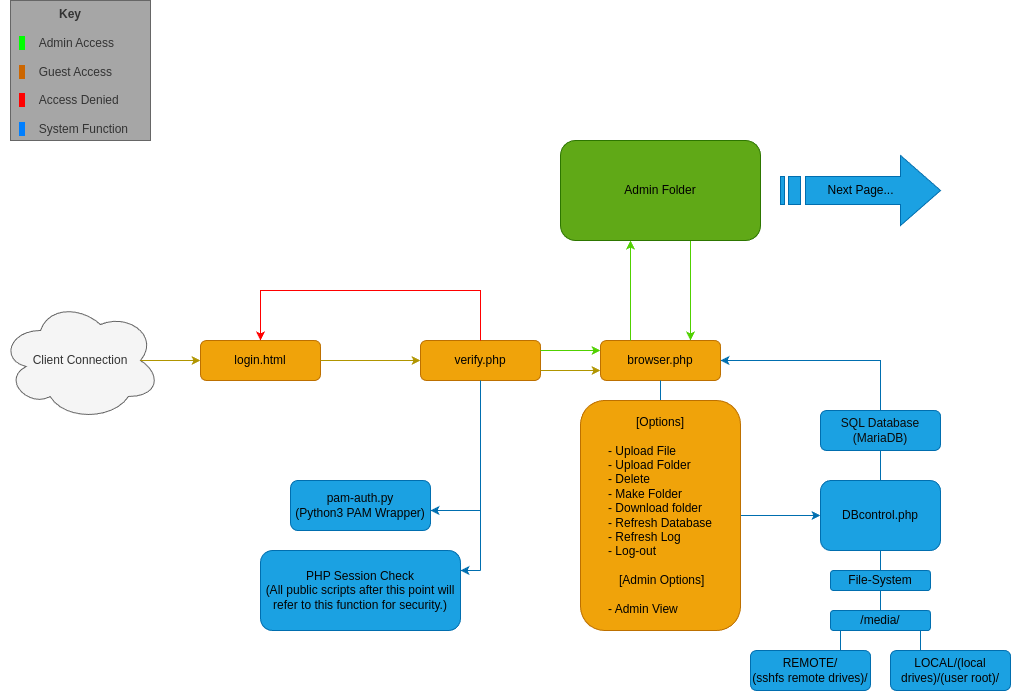

The diagram above was exported from draw.io. Its source (the exported page's mxGraphModel, read from the mxfile embedded in the PNG):
<mxGraphModel dx="1434" dy="838" grid="1" gridSize="10" guides="1" tooltips="1" connect="1" arrows="1" fold="1" page="1" pageScale="1" pageWidth="1600" pageHeight="900" math="0" shadow="0">
  <root>
    <mxCell id="WIyWlLk6GJQsqaUBKTNV-0" />
    <mxCell id="WIyWlLk6GJQsqaUBKTNV-1" parent="WIyWlLk6GJQsqaUBKTNV-0" />
    <mxCell id="WIyWlLk6GJQsqaUBKTNV-3" value="login.html" style="rounded=1;whiteSpace=wrap;html=1;fontSize=12;glass=0;strokeWidth=1;shadow=0;fillColor=#f0a30a;fontColor=#000000;strokeColor=#BD7000;" parent="WIyWlLk6GJQsqaUBKTNV-1" vertex="1">
      <mxGeometry x="230" y="380" width="120" height="40" as="geometry" />
    </mxCell>
    <mxCell id="WIyWlLk6GJQsqaUBKTNV-7" value="verify.php" style="rounded=1;whiteSpace=wrap;html=1;fontSize=12;glass=0;strokeWidth=1;shadow=0;fillColor=#f0a30a;fontColor=#000000;strokeColor=#BD7000;" parent="WIyWlLk6GJQsqaUBKTNV-1" vertex="1">
      <mxGeometry x="450" y="380" width="120" height="40" as="geometry" />
    </mxCell>
    <mxCell id="wQQn0S-tOBAqPQaY6J37-0" value="Client Connection" style="ellipse;shape=cloud;whiteSpace=wrap;html=1;fillColor=#f5f5f5;fontColor=#333333;strokeColor=#666666;" parent="WIyWlLk6GJQsqaUBKTNV-1" vertex="1">
      <mxGeometry x="30" y="340" width="160" height="120" as="geometry" />
    </mxCell>
    <mxCell id="wQQn0S-tOBAqPQaY6J37-1" value="" style="endArrow=classic;html=1;rounded=0;exitX=1;exitY=0.5;exitDx=0;exitDy=0;entryX=0;entryY=0.5;entryDx=0;entryDy=0;fillColor=#e3c800;strokeColor=#B09500;" parent="WIyWlLk6GJQsqaUBKTNV-1" source="WIyWlLk6GJQsqaUBKTNV-3" target="WIyWlLk6GJQsqaUBKTNV-7" edge="1">
      <mxGeometry width="50" height="50" relative="1" as="geometry">
        <mxPoint x="370" y="380" as="sourcePoint" />
        <mxPoint x="420" y="330" as="targetPoint" />
      </mxGeometry>
    </mxCell>
    <mxCell id="wQQn0S-tOBAqPQaY6J37-2" value="" style="endArrow=classic;html=1;rounded=0;exitX=0.875;exitY=0.5;exitDx=0;exitDy=0;exitPerimeter=0;entryX=0;entryY=0.5;entryDx=0;entryDy=0;fillColor=#e3c800;strokeColor=#B09500;" parent="WIyWlLk6GJQsqaUBKTNV-1" source="wQQn0S-tOBAqPQaY6J37-0" target="WIyWlLk6GJQsqaUBKTNV-3" edge="1">
      <mxGeometry width="50" height="50" relative="1" as="geometry">
        <mxPoint x="370" y="380" as="sourcePoint" />
        <mxPoint x="420" y="330" as="targetPoint" />
      </mxGeometry>
    </mxCell>
    <mxCell id="wQQn0S-tOBAqPQaY6J37-3" value="browser.php" style="rounded=1;whiteSpace=wrap;html=1;fontSize=12;glass=0;strokeWidth=1;shadow=0;fillColor=#f0a30a;fontColor=#000000;strokeColor=#BD7000;" parent="WIyWlLk6GJQsqaUBKTNV-1" vertex="1">
      <mxGeometry x="630" y="380" width="120" height="40" as="geometry" />
    </mxCell>
    <mxCell id="wQQn0S-tOBAqPQaY6J37-9" value="" style="endArrow=classic;html=1;rounded=0;exitX=0.5;exitY=0;exitDx=0;exitDy=0;entryX=0.5;entryY=0;entryDx=0;entryDy=0;strokeColor=#FF0000;" parent="WIyWlLk6GJQsqaUBKTNV-1" source="WIyWlLk6GJQsqaUBKTNV-7" target="WIyWlLk6GJQsqaUBKTNV-3" edge="1">
      <mxGeometry width="50" height="50" relative="1" as="geometry">
        <mxPoint x="530" y="520" as="sourcePoint" />
        <mxPoint x="270" y="330" as="targetPoint" />
        <Array as="points">
          <mxPoint x="510" y="330" />
          <mxPoint x="290" y="330" />
        </Array>
      </mxGeometry>
    </mxCell>
    <mxCell id="wQQn0S-tOBAqPQaY6J37-10" value="" style="endArrow=none;html=1;rounded=0;entryX=0.5;entryY=1;entryDx=0;entryDy=0;fillColor=#1ba1e2;strokeColor=#006EAF;" parent="WIyWlLk6GJQsqaUBKTNV-1" target="WIyWlLk6GJQsqaUBKTNV-7" edge="1">
      <mxGeometry width="50" height="50" relative="1" as="geometry">
        <mxPoint x="510" y="610" as="sourcePoint" />
        <mxPoint x="510" y="430" as="targetPoint" />
      </mxGeometry>
    </mxCell>
    <mxCell id="wQQn0S-tOBAqPQaY6J37-11" value="" style="endArrow=classic;html=1;rounded=0;fillColor=#1ba1e2;strokeColor=#006EAF;entryX=1;entryY=0.25;entryDx=0;entryDy=0;endFill=1;" parent="WIyWlLk6GJQsqaUBKTNV-1" edge="1" target="ny7QqySFc1gr2SBk4Khy-2">
      <mxGeometry width="50" height="50" relative="1" as="geometry">
        <mxPoint x="510" y="610" as="sourcePoint" />
        <mxPoint x="460" y="610" as="targetPoint" />
      </mxGeometry>
    </mxCell>
    <mxCell id="wQQn0S-tOBAqPQaY6J37-12" value="" style="endArrow=classic;html=1;rounded=0;fillColor=#1ba1e2;strokeColor=#006EAF;endFill=1;" parent="WIyWlLk6GJQsqaUBKTNV-1" edge="1">
      <mxGeometry width="50" height="50" relative="1" as="geometry">
        <mxPoint x="510" y="550" as="sourcePoint" />
        <mxPoint x="460" y="550" as="targetPoint" />
      </mxGeometry>
    </mxCell>
    <mxCell id="wQQn0S-tOBAqPQaY6J37-13" value="" style="rounded=0;orthogonalLoop=1;jettySize=auto;html=1;exitX=1;exitY=0.5;exitDx=0;exitDy=0;fillColor=#60a917;strokeColor=#50D100;" parent="WIyWlLk6GJQsqaUBKTNV-1" edge="1">
      <mxGeometry relative="1" as="geometry">
        <mxPoint x="570" y="390" as="sourcePoint" />
        <mxPoint x="630" y="390" as="targetPoint" />
      </mxGeometry>
    </mxCell>
    <mxCell id="wQQn0S-tOBAqPQaY6J37-14" value="" style="rounded=0;orthogonalLoop=1;jettySize=auto;html=1;exitX=1;exitY=0.5;exitDx=0;exitDy=0;fillColor=#e3c800;strokeColor=#B09500;" parent="WIyWlLk6GJQsqaUBKTNV-1" edge="1">
      <mxGeometry relative="1" as="geometry">
        <mxPoint x="570" y="410" as="sourcePoint" />
        <mxPoint x="630" y="410" as="targetPoint" />
      </mxGeometry>
    </mxCell>
    <mxCell id="ny7QqySFc1gr2SBk4Khy-1" value="&lt;div&gt;pam-auth.py&lt;/div&gt;&lt;div&gt;&lt;span style=&quot;background-color: initial;&quot;&gt;(Python3 PAM Wrapper)&lt;/span&gt;&lt;br&gt;&lt;/div&gt;" style="rounded=1;whiteSpace=wrap;html=1;fontSize=12;glass=0;strokeWidth=1;shadow=0;fillColor=#1ba1e2;fontColor=#030303;strokeColor=#006EAF;" parent="WIyWlLk6GJQsqaUBKTNV-1" vertex="1">
      <mxGeometry x="320" y="520" width="140" height="50" as="geometry" />
    </mxCell>
    <mxCell id="ny7QqySFc1gr2SBk4Khy-2" value="&lt;div&gt;PHP Session Check&lt;/div&gt;&lt;div&gt;(All public scripts after this point will refer to this function for security.)&lt;/div&gt;" style="rounded=1;whiteSpace=wrap;html=1;fontSize=12;glass=0;strokeWidth=1;shadow=0;fillColor=#1ba1e2;fontColor=#030303;strokeColor=#006EAF;" parent="WIyWlLk6GJQsqaUBKTNV-1" vertex="1">
      <mxGeometry x="290" y="590" width="200" height="80" as="geometry" />
    </mxCell>
    <mxCell id="ny7QqySFc1gr2SBk4Khy-3" value="" style="rounded=0;orthogonalLoop=1;jettySize=auto;html=1;exitX=1;exitY=0.5;exitDx=0;exitDy=0;strokeColor=#50D100;" parent="WIyWlLk6GJQsqaUBKTNV-1" edge="1">
      <mxGeometry relative="1" as="geometry">
        <mxPoint x="660" y="380" as="sourcePoint" />
        <mxPoint x="660" y="280" as="targetPoint" />
      </mxGeometry>
    </mxCell>
    <mxCell id="ny7QqySFc1gr2SBk4Khy-4" value="" style="rounded=0;orthogonalLoop=1;jettySize=auto;html=1;exitX=1;exitY=0.5;exitDx=0;exitDy=0;strokeColor=#50D100;" parent="WIyWlLk6GJQsqaUBKTNV-1" edge="1">
      <mxGeometry relative="1" as="geometry">
        <mxPoint x="720" y="280" as="sourcePoint" />
        <mxPoint x="720" y="380" as="targetPoint" />
      </mxGeometry>
    </mxCell>
    <mxCell id="ny7QqySFc1gr2SBk4Khy-5" value="" style="endArrow=none;html=1;rounded=0;exitX=0.5;exitY=1;exitDx=0;exitDy=0;fillColor=#1ba1e2;strokeColor=#006EAF;" parent="WIyWlLk6GJQsqaUBKTNV-1" source="wQQn0S-tOBAqPQaY6J37-3" edge="1">
      <mxGeometry width="50" height="50" relative="1" as="geometry">
        <mxPoint x="490" y="450" as="sourcePoint" />
        <mxPoint x="690" y="440" as="targetPoint" />
      </mxGeometry>
    </mxCell>
    <mxCell id="ny7QqySFc1gr2SBk4Khy-21" style="edgeStyle=orthogonalEdgeStyle;rounded=0;orthogonalLoop=1;jettySize=auto;html=1;exitX=1;exitY=0.5;exitDx=0;exitDy=0;fillColor=#1ba1e2;strokeColor=#006EAF;" parent="WIyWlLk6GJQsqaUBKTNV-1" source="ny7QqySFc1gr2SBk4Khy-6" edge="1">
      <mxGeometry relative="1" as="geometry">
        <mxPoint x="850" y="555" as="targetPoint" />
      </mxGeometry>
    </mxCell>
    <mxCell id="ny7QqySFc1gr2SBk4Khy-6" value="&lt;div&gt;[Options]&lt;/div&gt;&lt;div&gt;&lt;br&gt;&lt;/div&gt;&lt;div style=&quot;text-align: left;&quot;&gt;- Upload File&lt;/div&gt;&lt;div style=&quot;text-align: left;&quot;&gt;- Upload Folder&lt;/div&gt;&lt;div style=&quot;text-align: left;&quot;&gt;- Delete&lt;/div&gt;&lt;div style=&quot;text-align: left;&quot;&gt;- Make Folder&lt;/div&gt;&lt;div style=&quot;text-align: left;&quot;&gt;- Download folder&lt;/div&gt;&lt;div style=&quot;text-align: left;&quot;&gt;- Refresh Database&lt;/div&gt;&lt;div style=&quot;text-align: left;&quot;&gt;- Refresh Log&lt;/div&gt;&lt;div style=&quot;text-align: left;&quot;&gt;- Log-out&lt;/div&gt;&lt;div&gt;&lt;br&gt;&lt;/div&gt;&lt;div&gt;&amp;nbsp;[Admin Options]&lt;/div&gt;&lt;div&gt;&lt;br&gt;&lt;/div&gt;&lt;div style=&quot;text-align: left;&quot;&gt;- Admin View&amp;nbsp; &amp;nbsp; &amp;nbsp; &amp;nbsp;&lt;/div&gt;" style="rounded=1;whiteSpace=wrap;html=1;fontSize=12;glass=0;strokeWidth=1;shadow=0;fillColor=#f0a30a;fontColor=#000000;strokeColor=#BD7000;" parent="WIyWlLk6GJQsqaUBKTNV-1" vertex="1">
      <mxGeometry x="610" y="440" width="160" height="230" as="geometry" />
    </mxCell>
    <mxCell id="ny7QqySFc1gr2SBk4Khy-20" style="edgeStyle=orthogonalEdgeStyle;rounded=0;orthogonalLoop=1;jettySize=auto;html=1;exitX=0.5;exitY=1;exitDx=0;exitDy=0;entryX=0.5;entryY=0;entryDx=0;entryDy=0;endArrow=none;endFill=0;fillColor=#1ba1e2;strokeColor=#006EAF;" parent="WIyWlLk6GJQsqaUBKTNV-1" source="ny7QqySFc1gr2SBk4Khy-8" target="ny7QqySFc1gr2SBk4Khy-9" edge="1">
      <mxGeometry relative="1" as="geometry" />
    </mxCell>
    <mxCell id="ny7QqySFc1gr2SBk4Khy-32" style="edgeStyle=orthogonalEdgeStyle;rounded=0;orthogonalLoop=1;jettySize=auto;html=1;exitX=0.5;exitY=0;exitDx=0;exitDy=0;entryX=1;entryY=0.5;entryDx=0;entryDy=0;fillColor=#1ba1e2;strokeColor=#006EAF;" parent="WIyWlLk6GJQsqaUBKTNV-1" source="ny7QqySFc1gr2SBk4Khy-8" target="wQQn0S-tOBAqPQaY6J37-3" edge="1">
      <mxGeometry relative="1" as="geometry" />
    </mxCell>
    <mxCell id="ny7QqySFc1gr2SBk4Khy-8" value="&lt;div&gt;SQL Database&lt;/div&gt;&lt;div&gt;(MariaDB)&lt;/div&gt;" style="rounded=1;whiteSpace=wrap;html=1;fontSize=12;glass=0;strokeWidth=1;shadow=0;fillColor=#1ba1e2;strokeColor=#006EAF;fontColor=#0A0A0A;" parent="WIyWlLk6GJQsqaUBKTNV-1" vertex="1">
      <mxGeometry x="850" y="450" width="120" height="40" as="geometry" />
    </mxCell>
    <mxCell id="ny7QqySFc1gr2SBk4Khy-17" style="edgeStyle=orthogonalEdgeStyle;rounded=0;orthogonalLoop=1;jettySize=auto;html=1;exitX=0.5;exitY=1;exitDx=0;exitDy=0;entryX=0.5;entryY=0;entryDx=0;entryDy=0;endArrow=none;endFill=0;fillColor=#1ba1e2;strokeColor=#006EAF;" parent="WIyWlLk6GJQsqaUBKTNV-1" source="ny7QqySFc1gr2SBk4Khy-9" target="ny7QqySFc1gr2SBk4Khy-10" edge="1">
      <mxGeometry relative="1" as="geometry" />
    </mxCell>
    <mxCell id="ny7QqySFc1gr2SBk4Khy-9" value="DBcontrol.php" style="rounded=1;whiteSpace=wrap;html=1;fontSize=12;glass=0;strokeWidth=1;shadow=0;fillColor=#1ba1e2;fontColor=#030303;strokeColor=#006EAF;" parent="WIyWlLk6GJQsqaUBKTNV-1" vertex="1">
      <mxGeometry x="850" y="520" width="120" height="70" as="geometry" />
    </mxCell>
    <mxCell id="ny7QqySFc1gr2SBk4Khy-16" style="edgeStyle=orthogonalEdgeStyle;rounded=0;orthogonalLoop=1;jettySize=auto;html=1;exitX=0.5;exitY=1;exitDx=0;exitDy=0;entryX=0.5;entryY=0;entryDx=0;entryDy=0;endArrow=none;endFill=0;fillColor=#1ba1e2;strokeColor=#006EAF;" parent="WIyWlLk6GJQsqaUBKTNV-1" source="ny7QqySFc1gr2SBk4Khy-10" target="ny7QqySFc1gr2SBk4Khy-11" edge="1">
      <mxGeometry relative="1" as="geometry" />
    </mxCell>
    <mxCell id="ny7QqySFc1gr2SBk4Khy-10" value="File-System" style="rounded=1;whiteSpace=wrap;html=1;fontSize=12;glass=0;strokeWidth=1;shadow=0;fillColor=#1ba1e2;fontColor=#030303;strokeColor=#006EAF;" parent="WIyWlLk6GJQsqaUBKTNV-1" vertex="1">
      <mxGeometry x="860" y="610" width="100" height="20" as="geometry" />
    </mxCell>
    <mxCell id="ny7QqySFc1gr2SBk4Khy-30" style="edgeStyle=orthogonalEdgeStyle;rounded=0;orthogonalLoop=1;jettySize=auto;html=1;exitX=0.75;exitY=1;exitDx=0;exitDy=0;entryX=0.25;entryY=0;entryDx=0;entryDy=0;endArrow=none;endFill=0;fillColor=#1ba1e2;strokeColor=#006EAF;" parent="WIyWlLk6GJQsqaUBKTNV-1" source="ny7QqySFc1gr2SBk4Khy-11" target="ny7QqySFc1gr2SBk4Khy-13" edge="1">
      <mxGeometry relative="1" as="geometry" />
    </mxCell>
    <mxCell id="ny7QqySFc1gr2SBk4Khy-31" style="edgeStyle=orthogonalEdgeStyle;rounded=0;orthogonalLoop=1;jettySize=auto;html=1;exitX=0.25;exitY=1;exitDx=0;exitDy=0;entryX=0.75;entryY=0;entryDx=0;entryDy=0;endArrow=none;endFill=0;fillColor=#1ba1e2;strokeColor=#006EAF;" parent="WIyWlLk6GJQsqaUBKTNV-1" source="ny7QqySFc1gr2SBk4Khy-11" target="ny7QqySFc1gr2SBk4Khy-12" edge="1">
      <mxGeometry relative="1" as="geometry" />
    </mxCell>
    <mxCell id="ny7QqySFc1gr2SBk4Khy-11" value="/media/" style="rounded=1;whiteSpace=wrap;html=1;fontSize=12;glass=0;strokeWidth=1;shadow=0;fillColor=#1ba1e2;fontColor=#030303;strokeColor=#006EAF;" parent="WIyWlLk6GJQsqaUBKTNV-1" vertex="1">
      <mxGeometry x="860" y="650" width="100" height="20" as="geometry" />
    </mxCell>
    <mxCell id="ny7QqySFc1gr2SBk4Khy-12" value="&lt;div&gt;REMOTE/&lt;/div&gt;&lt;div&gt;(sshfs remote drives)/&lt;/div&gt;" style="rounded=1;whiteSpace=wrap;html=1;fontSize=12;glass=0;strokeWidth=1;shadow=0;fillColor=#1ba1e2;fontColor=#030303;strokeColor=#006EAF;" parent="WIyWlLk6GJQsqaUBKTNV-1" vertex="1">
      <mxGeometry x="780" y="690" width="120" height="40" as="geometry" />
    </mxCell>
    <mxCell id="ny7QqySFc1gr2SBk4Khy-13" value="LOCAL/(local drives)/(user root)/" style="rounded=1;whiteSpace=wrap;html=1;fontSize=12;glass=0;strokeWidth=1;shadow=0;fillColor=#1ba1e2;fontColor=#030303;strokeColor=#006EAF;" parent="WIyWlLk6GJQsqaUBKTNV-1" vertex="1">
      <mxGeometry x="920" y="690" width="120" height="40" as="geometry" />
    </mxCell>
    <mxCell id="w1xJTVLlu2dkbvgbE_aI-0" value="&lt;div style=&quot;text-align: center;&quot;&gt;&lt;span style=&quot;background-color: initial;&quot;&gt;&lt;b&gt;Key&lt;/b&gt;&lt;/span&gt;&lt;/div&gt;&lt;div&gt;&lt;span style=&quot;background-color: initial;&quot;&gt;&lt;br&gt;&lt;/span&gt;&lt;/div&gt;&lt;div&gt;&lt;span style=&quot;background-color: initial;&quot;&gt;&amp;nbsp; &lt;/span&gt;&lt;span style=&quot;background-color: rgb(0, 255, 0);&quot;&gt;&amp;nbsp; &lt;/span&gt;&lt;span style=&quot;background-color: initial; white-space: pre;&quot;&gt;&#09;&lt;/span&gt;Admin Access&lt;br&gt;&lt;/div&gt;&lt;div style=&quot;&quot;&gt;&lt;br&gt;&lt;/div&gt;&lt;div style=&quot;&quot;&gt;&lt;span style=&quot;background-color: initial;&quot;&gt;&amp;nbsp;&amp;nbsp;&lt;/span&gt;&lt;span style=&quot;background-color: rgb(204, 102, 0);&quot;&gt;&amp;nbsp;&amp;nbsp;&lt;/span&gt;&lt;span style=&quot;background-color: initial; white-space: pre;&quot;&gt;&#09;&lt;/span&gt;Guest Access&lt;/div&gt;&lt;div style=&quot;&quot;&gt;&lt;br&gt;&lt;/div&gt;&lt;div style=&quot;&quot;&gt;&lt;span style=&quot;background-color: initial;&quot;&gt;&amp;nbsp;&amp;nbsp;&lt;/span&gt;&lt;span style=&quot;background-color: rgb(255, 0, 0);&quot;&gt;&amp;nbsp;&amp;nbsp;&lt;/span&gt;&lt;span style=&quot;background-color: initial; white-space: pre;&quot;&gt;&#09;&lt;/span&gt;Access Denied&lt;/div&gt;&lt;div style=&quot;&quot;&gt;&lt;br&gt;&lt;/div&gt;&lt;div style=&quot;&quot;&gt;&lt;span style=&quot;background-color: initial;&quot;&gt;&amp;nbsp;&amp;nbsp;&lt;/span&gt;&lt;span style=&quot;background-color: rgb(0, 127, 255);&quot;&gt;&amp;nbsp;&amp;nbsp;&lt;/span&gt;&lt;span style=&quot;background-color: initial; white-space: pre;&quot;&gt;&#09;&lt;/span&gt;System Function&lt;/div&gt;" style="whiteSpace=wrap;html=1;aspect=fixed;fillColor=#A6A6A6;strokeColor=#666666;fontColor=#333333;verticalAlign=top;align=left;" parent="WIyWlLk6GJQsqaUBKTNV-1" vertex="1">
      <mxGeometry x="40" y="40" width="140" height="140" as="geometry" />
    </mxCell>
    <mxCell id="Srcq3AVR2DMq9SNnUFMf-0" value="&lt;font color=&quot;#000000&quot;&gt;Admin Folder&lt;/font&gt;" style="rounded=1;whiteSpace=wrap;html=1;fontSize=12;glass=0;strokeWidth=1;shadow=0;fillColor=#60a917;fontColor=#ffffff;strokeColor=#2D7600;" parent="WIyWlLk6GJQsqaUBKTNV-1" vertex="1">
      <mxGeometry x="590" y="180" width="200" height="100" as="geometry" />
    </mxCell>
    <mxCell id="cxbXR78bZ4Z0oLL7I8BM-0" value="&lt;font color=&quot;#000000&quot;&gt;Next Page...&lt;/font&gt;" style="html=1;shadow=0;dashed=0;align=center;verticalAlign=middle;shape=mxgraph.arrows2.stripedArrow;dy=0.6;dx=40;notch=25;fillColor=#1ba1e2;fontColor=#ffffff;strokeColor=#006EAF;" parent="WIyWlLk6GJQsqaUBKTNV-1" vertex="1">
      <mxGeometry x="810" y="195" width="160" height="70" as="geometry" />
    </mxCell>
  </root>
</mxGraphModel>